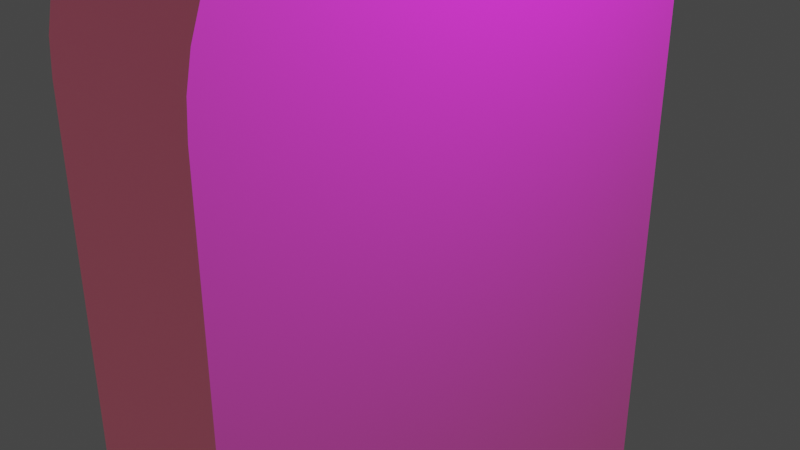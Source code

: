 # Source: GluttonyLock.blend  (saved by Blender 2.80.75; exported with 4.5.12 LTS)
import bpy
from mathutils import Matrix  # noqa: F401  (used for matrix-valued properties, if any)

bpy.ops.wm.read_factory_settings(use_empty=True)
scene = bpy.context.scene
scene.name = 'Scene'

# ---- collections
col_collection = bpy.data.collections.new('Collection'); scene.collection.children.link(col_collection)

# ---- images (referenced by path relative to the original .blend; pixels are not part of the script)
import os
ASSET_DIR = os.environ.get("B2B_ASSET_DIR", "")  # directory of the original .blend (textures are referenced by path, not embedded)
HERE = os.path.dirname(os.path.abspath(__file__))  # packed textures are extracted next to this script under _unpacked/

def load_image(name, relpath, width, height, colorspace="sRGB"):
    """Load a texture the original file referenced (path relative to the .blend, or extracted next to this script)."""
    p = next((c for c in (os.path.join(HERE, relpath), os.path.join(ASSET_DIR, relpath)) if relpath and os.path.exists(c)), "")
    if p:
        img = bpy.data.images.load(p, check_existing=True)
        img.name = name
    else:  # same state as the original file: an image datablock whose file is absent (Cycles renders it pink)
        img = bpy.data.images.new(name, width, height)
        img.source = "FILE"
        img.filepath = "//" + (relpath or name)
    img.colorspace_settings.name = colorspace
    return img
img_img_4935_jpg = load_image('IMG_4935.JPG', 'IMG_4935.JPG', 1024, 1024, 'sRGB')

# ---- materials (node trees are filled in below, after node groups)
mat_material = bpy.data.materials.new('Material')
mat_material.alpha_threshold = 0.0
mat_material.use_transparent_shadow = False
mat_material.line_color = (0.0, 0.0, 0.0, 1.0)

# ---- material node trees
mat_material.use_nodes = True; mat_material.node_tree.nodes.clear()
_N = mat_material.node_tree.nodes; _L = mat_material.node_tree.links
n0 = _N.new('ShaderNodeOutputMaterial'); n0.name = 'Material Output'; n0.location = (300, 300)
n1 = _N.new('ShaderNodeBsdfPrincipled'); n1.name = 'Principled BSDF'; n1.location = (10, 300)
n1.distribution = 'GGX'
n1.subsurface_method = 'BURLEY'
n1.inputs[2].default_value = 0.4
n1.inputs[3].default_value = 1.45
n1.inputs[27].default_value = (0.09084, 0.03021, 0.0, 1.0)
n1.inputs[28].default_value = 1.0
n2 = _N.new('ShaderNodeTexImage'); n2.name = 'Image Texture'; n2.location = (-280, 280)
n2.image = img_img_4935_jpg
_L.new(n1.outputs[0], n0.inputs[0])
_L.new(n2.outputs[0], n1.inputs[0])
n0.is_active_output = True

# ---- world
world_world = bpy.data.worlds.new('World'); scene.world = world_world
world_world.use_nodes = True; world_world.node_tree.nodes.clear()
_N = world_world.node_tree.nodes; _L = world_world.node_tree.links
n0 = _N.new('ShaderNodeOutputWorld'); n0.name = 'World Output'; n0.location = (300, 300)
n1 = _N.new('ShaderNodeBackground'); n1.name = 'Background'; n1.location = (10, 300)
n1.inputs[0].default_value = (0.05088, 0.05088, 0.05088, 1.0)
_L.new(n1.outputs[0], n0.inputs[0])
n0.is_active_output = True
world_world.color = (0.05088, 0.05088, 0.05088)
world_world.use_sun_shadow = False
world_world.sun_shadow_jitter_overblur = 0.0

# ---- cameras
cam_camera = bpy.data.cameras.new('Camera')
cam_camera.clip_end = 100.0
cam_camera.ortho_scale = 7.314

# ---- lights
light_light = bpy.data.lights.new('Light', 'POINT')
light_light.transmission_factor = 0.0
light_light.energy = 1000.0
light_light.shadow_soft_size = 0.1
light_light.shadow_maximum_resolution = 0.006
light_light.use_absolute_resolution = True

# ---- meshes
me_cube = bpy.data.meshes.new('Cube')
me_cube.from_pydata([(1.0, 1.0, -1.0), (1.0, -1.0, -1.0), (-1.0, 1.0, -1.0), (-1.0, -1.0, -1.0), (1.0, 1.0, 0.4887), (1.0, 0.4887, 1.0), (1.0, 0.9922, 0.5774), (1.0, 0.9692, 0.6635), (1.0, 0.9315, 0.7443), (1.0, 0.8804, 0.8173), (1.0, 0.8173, 0.8804), (1.0, 0.7443, 0.9315), (1.0, 0.6635, 0.9692), (1.0, 0.5774, 0.9922), (1.0, -0.4887, 1.0), (1.0, -1.0, 0.4887), (1.0, -0.5774, 0.9922), (1.0, -0.6635, 0.9692), (1.0, -0.7443, 0.9315), (1.0, -0.8173, 0.8804), (1.0, -0.8804, 0.8173), (1.0, -0.9315, 0.7443), (1.0, -0.9692, 0.6635), (1.0, -0.9922, 0.5774), (-1.0, 0.4887, 1.0), (-1.0, 1.0, 0.4887), (-1.0, 0.5774, 0.9922), (-1.0, 0.6635, 0.9692), (-1.0, 0.7443, 0.9315), (-1.0, 0.8173, 0.8804), (-1.0, 0.8804, 0.8173), (-1.0, 0.9315, 0.7443), (-1.0, 0.9692, 0.6635), (-1.0, 0.9922, 0.5774), (-1.0, -1.0, 0.4887), (-1.0, -0.4887, 1.0), (-1.0, -0.9922, 0.5774), (-1.0, -0.9692, 0.6635), (-1.0, -0.9315, 0.7443), (-1.0, -0.8804, 0.8173), (-1.0, -0.8173, 0.8804), (-1.0, -0.7443, 0.9315), (-1.0, -0.6635, 0.9692), (-1.0, -0.5774, 0.9922)], [], [(1, 15, 34, 3), (3, 34, 36, 37, 38, 39, 40, 41, 42, 43, 35, 24, 26, 27, 28, 29, 30, 31, 32, 33, 25, 2), (2, 0, 1, 3), (5, 24, 35, 14), (0, 4, 6, 7, 8, 9, 10, 11, 12, 13, 5, 14, 16, 17, 18, 19, 20, 21, 22, 23, 15, 1), (14, 35, 43, 16), (16, 43, 42, 17), (17, 42, 41, 18), (18, 41, 40, 19), (19, 40, 39, 20), (20, 39, 38, 21), (21, 38, 37, 22), (22, 37, 36, 23), (23, 36, 34, 15), (24, 5, 13, 26), (26, 13, 12, 27), (27, 12, 11, 28), (28, 11, 10, 29), (29, 10, 9, 30), (30, 9, 8, 31), (31, 8, 7, 32), (32, 7, 6, 33), (33, 6, 4, 25), (2, 25, 4, 0)])
_uv = me_cube.uv_layers.new(name='UVMap')
_uv.uv.foreach_set('vector', [0.4081, 0.4559, 0.4142, 0.4559, 0.4142, 0.464, 0.4081, 0.464, 0.4081, 0.464, 0.4142, 0.464, 0.4146, 0.4641, 0.4149, 0.4642, 0.4152, 0.4643, 0.4155, 0.4645, 0.4158, 0.4648, 0.416, 0.4651, 0.4162, 0.4654, 0.4163, 0.4658, 0.4163, 0.4661, 0.4163, 0.4701, 0.4163, 0.4705, 0.4162, 0.4708, 0.416, 0.4712, 0.4158, 0.4715, 0.4155, 0.4717, 0.4152, 0.4719, 0.4149, 0.4721, 0.4146, 0.4722, 0.4142, 0.4722, 0.4081, 0.4722, 0.4081, 0.4722, 0.4163, 0.4722, 0.4163, 0.4804, 0.4081, 0.4804, 0.4081, 0.4498, 0.4163, 0.4498, 0.4163, 0.4538, 0.4081, 0.4538, 0.436, 0.3515, 0.4368, 0.5117, 0.4364, 0.5212, 0.4354, 0.5305, 0.4336, 0.5392, 0.4312, 0.5471, 0.4282, 0.5539, 0.4248, 0.5595, 0.4209, 0.5636, 0.4168, 0.5661, 0.4126, 0.567, 0.3658, 0.5675, 0.3616, 0.5667, 0.3574, 0.5643, 0.3536, 0.5603, 0.35, 0.5548, 0.347, 0.5481, 0.3445, 0.5402, 0.3427, 0.5316, 0.3415, 0.5223, 0.3411, 0.5127, 0.3403, 0.3525, 0.4081, 0.4538, 0.4163, 0.4538, 0.4163, 0.4541, 0.4081, 0.4541, 0.4081, 0.4541, 0.4163, 0.4541, 0.4163, 0.4545, 0.4081, 0.4545, 0.4081, 0.4545, 0.4163, 0.4545, 0.4163, 0.4548, 0.4081, 0.4548, 0.4081, 0.4548, 0.4163, 0.4548, 0.4163, 0.4551, 0.4081, 0.4551, 0.4081, 0.4551, 0.4163, 0.4551, 0.4163, 0.4559, 0.4081, 0.4559, 0.4155, 0.4559, 0.4155, 0.464, 0.4152, 0.464, 0.4152, 0.4559, 0.4152, 0.4559, 0.4152, 0.464, 0.4149, 0.464, 0.4149, 0.4559, 0.4149, 0.4559, 0.4149, 0.464, 0.4146, 0.464, 0.4146, 0.4559, 0.4146, 0.4559, 0.4146, 0.464, 0.4142, 0.464, 0.4142, 0.4559, 0.4163, 0.4498, 0.4081, 0.4498, 0.4081, 0.4494, 0.4163, 0.4494, 0.4163, 0.4494, 0.4081, 0.4494, 0.4081, 0.4491, 0.4163, 0.4491, 0.4163, 0.4491, 0.4081, 0.4491, 0.4081, 0.4487, 0.4163, 0.4487, 0.4163, 0.4487, 0.4081, 0.4487, 0.4081, 0.4484, 0.4163, 0.4484, 0.4163, 0.4484, 0.4081, 0.4484, 0.4081, 0.4477, 0.4163, 0.4477, 0.4237, 0.464, 0.4237, 0.4722, 0.4234, 0.4722, 0.4234, 0.464, 0.4234, 0.464, 0.4234, 0.4722, 0.4231, 0.4722, 0.4231, 0.464, 0.4231, 0.464, 0.4231, 0.4722, 0.4227, 0.4722, 0.4227, 0.464, 0.4227, 0.464, 0.4227, 0.4722, 0.4224, 0.4722, 0.4224, 0.464, 0.4163, 0.464, 0.4224, 0.464, 0.4224, 0.4722, 0.4163, 0.4722])
me_cube.materials.append(mat_material)
me_cube.use_remesh_preserve_volume = False
me_cube.use_remesh_preserve_attributes = False
me_cube.use_mirror_vertex_groups = False
me_cube.update()

# ---- objects
ob_cube = bpy.data.objects.new('Cube', me_cube)
ob_light = bpy.data.objects.new('Light', light_light)
ob_camera = bpy.data.objects.new('Camera', cam_camera)

# ---- transforms, parenting, visibility, modifiers, constraints
ob_cube.location = (0.0, 0.0, 0.0)
ob_cube.scale = (1.0, 3.0, 4.0)
ob_cube.lock_rotations_4d = False
ob_cube.empty_display_type = 'ARROWS'
ob_cube.lineart.crease_threshold = 0.0
ob_light.location = (4.076, 1.005, 5.904)
ob_light.rotation_euler = (0.6503, 0.05522, 1.866)
ob_light.lock_rotations_4d = False
ob_light.empty_display_type = 'ARROWS'
ob_light.color = (0.0, 0.0, 0.0, 0.0)
ob_light.lineart.crease_threshold = 0.0
ob_camera.location = (7.359, -6.926, 4.958)
ob_camera.rotation_euler = (1.109, 0.0, 0.8149)
ob_camera.lock_rotations_4d = False
ob_camera.empty_display_type = 'ARROWS'
ob_camera.color = (0.0, 0.0, 0.0, 0.0)
ob_camera.display_type = 'WIRE'
ob_camera.lineart.crease_threshold = 0.0

# ---- collection membership
col_collection.objects.link(ob_cube)
col_collection.objects.link(ob_light)
col_collection.objects.link(ob_camera)

# ---- scene / render settings (as saved in the file)
scene.camera = ob_camera
scene.frame_start = 1; scene.frame_end = 250; scene.frame_set(19)
scene.render.engine = 'BLENDER_EEVEE_NEXT'
scene.cycles.use_denoising = False
scene.cycles.samples = 128
scene.cycles.sampling_pattern = 'TABULATED_SOBOL'
scene.cycles.use_adaptive_sampling = False
scene.cycles.use_light_tree = False
scene.view_settings.view_transform = 'Filmic'
bpy.context.view_layer.update()
